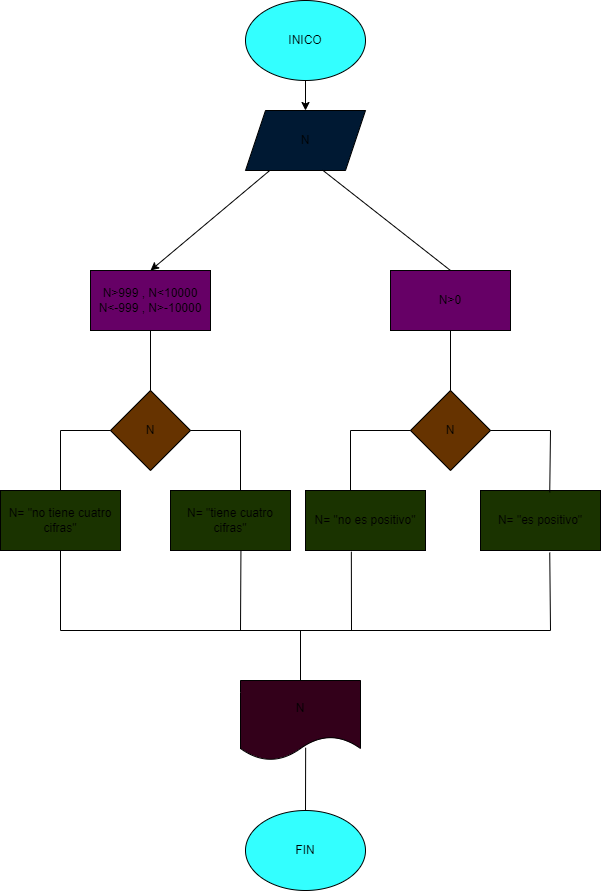

The diagram above was exported from draw.io. Its source (the exported page's mxGraphModel, read from the mxfile embedded in the PNG):
<mxGraphModel dx="986" dy="576" grid="1" gridSize="10" guides="1" tooltips="1" connect="1" arrows="1" fold="1" page="1" pageScale="1" pageWidth="850" pageHeight="1100" math="0" shadow="0">
  <root>
    <mxCell id="0" />
    <mxCell id="1" parent="0" />
    <mxCell id="4" value="" style="edgeStyle=none;html=1;" edge="1" parent="1" source="2" target="3">
      <mxGeometry relative="1" as="geometry" />
    </mxCell>
    <mxCell id="2" value="INICO" style="ellipse;whiteSpace=wrap;html=1;fillColor=#33FFFF;" vertex="1" parent="1">
      <mxGeometry x="365" y="20" width="120" height="80" as="geometry" />
    </mxCell>
    <mxCell id="6" value="" style="edgeStyle=none;html=1;entryX=0.5;entryY=0;entryDx=0;entryDy=0;" edge="1" parent="1" source="3" target="7">
      <mxGeometry relative="1" as="geometry">
        <mxPoint x="425.3499999999999" y="230" as="targetPoint" />
      </mxGeometry>
    </mxCell>
    <mxCell id="3" value="N" style="shape=parallelogram;perimeter=parallelogramPerimeter;whiteSpace=wrap;html=1;fixedSize=1;fillColor=#001933;" vertex="1" parent="1">
      <mxGeometry x="365" y="130" width="120" height="60" as="geometry" />
    </mxCell>
    <mxCell id="7" value="N&amp;gt;999 , N&amp;lt;10000 N&amp;lt;-999 , N&amp;gt;-10000" style="rounded=0;whiteSpace=wrap;html=1;fillColor=#660066;" vertex="1" parent="1">
      <mxGeometry x="210" y="290" width="120" height="60" as="geometry" />
    </mxCell>
    <mxCell id="8" value="N&amp;gt;0" style="rounded=0;whiteSpace=wrap;html=1;fillColor=#660066;" vertex="1" parent="1">
      <mxGeometry x="510" y="290" width="120" height="60" as="geometry" />
    </mxCell>
    <mxCell id="9" value="" style="endArrow=none;html=1;entryX=0.642;entryY=0.993;entryDx=0;entryDy=0;entryPerimeter=0;exitX=0.5;exitY=0;exitDx=0;exitDy=0;" edge="1" parent="1" source="8" target="3">
      <mxGeometry width="50" height="50" relative="1" as="geometry">
        <mxPoint x="435" y="280" as="sourcePoint" />
        <mxPoint x="485" y="230" as="targetPoint" />
      </mxGeometry>
    </mxCell>
    <mxCell id="10" value="N" style="rhombus;whiteSpace=wrap;html=1;fillColor=#663300;" vertex="1" parent="1">
      <mxGeometry x="230" y="410" width="80" height="80" as="geometry" />
    </mxCell>
    <mxCell id="11" value="" style="endArrow=none;html=1;entryX=0.5;entryY=1;entryDx=0;entryDy=0;exitX=0.5;exitY=0;exitDx=0;exitDy=0;" edge="1" parent="1" source="10" target="7">
      <mxGeometry width="50" height="50" relative="1" as="geometry">
        <mxPoint x="290" y="430" as="sourcePoint" />
        <mxPoint x="340" y="380" as="targetPoint" />
      </mxGeometry>
    </mxCell>
    <mxCell id="12" value="N" style="rhombus;whiteSpace=wrap;html=1;fillColor=#663300;" vertex="1" parent="1">
      <mxGeometry x="530" y="410" width="80" height="80" as="geometry" />
    </mxCell>
    <mxCell id="13" value="" style="endArrow=none;html=1;entryX=0.5;entryY=1;entryDx=0;entryDy=0;exitX=0.5;exitY=0;exitDx=0;exitDy=0;" edge="1" parent="1" source="12" target="8">
      <mxGeometry width="50" height="50" relative="1" as="geometry">
        <mxPoint x="400" y="350" as="sourcePoint" />
        <mxPoint x="450" y="300" as="targetPoint" />
      </mxGeometry>
    </mxCell>
    <mxCell id="14" value="" style="endArrow=none;html=1;entryX=1;entryY=0.5;entryDx=0;entryDy=0;" edge="1" parent="1" target="10">
      <mxGeometry width="50" height="50" relative="1" as="geometry">
        <mxPoint x="360" y="450" as="sourcePoint" />
        <mxPoint x="450" y="500" as="targetPoint" />
      </mxGeometry>
    </mxCell>
    <mxCell id="15" value="" style="endArrow=none;html=1;entryX=0;entryY=0.5;entryDx=0;entryDy=0;" edge="1" parent="1" target="10">
      <mxGeometry width="50" height="50" relative="1" as="geometry">
        <mxPoint x="180" y="450" as="sourcePoint" />
        <mxPoint x="190" y="470" as="targetPoint" />
      </mxGeometry>
    </mxCell>
    <mxCell id="16" value="" style="endArrow=none;html=1;" edge="1" parent="1">
      <mxGeometry width="50" height="50" relative="1" as="geometry">
        <mxPoint x="180" y="530" as="sourcePoint" />
        <mxPoint x="180" y="450" as="targetPoint" />
      </mxGeometry>
    </mxCell>
    <mxCell id="17" value="" style="endArrow=none;html=1;" edge="1" parent="1">
      <mxGeometry width="50" height="50" relative="1" as="geometry">
        <mxPoint x="360" y="530" as="sourcePoint" />
        <mxPoint x="360" y="450" as="targetPoint" />
      </mxGeometry>
    </mxCell>
    <mxCell id="18" value="N= &quot;no tiene cuatro cifras&quot;" style="rounded=0;whiteSpace=wrap;html=1;fillColor=#1A3300;" vertex="1" parent="1">
      <mxGeometry x="120" y="510" width="120" height="60" as="geometry" />
    </mxCell>
    <mxCell id="19" value="N= &quot;tiene cuatro cifras&quot;" style="rounded=0;whiteSpace=wrap;html=1;fillColor=#1A3300;" vertex="1" parent="1">
      <mxGeometry x="290" y="510" width="120" height="60" as="geometry" />
    </mxCell>
    <mxCell id="20" value="N= &quot;es positivo&quot;" style="rounded=0;whiteSpace=wrap;html=1;fillColor=#1A3300;" vertex="1" parent="1">
      <mxGeometry x="600" y="510" width="120" height="60" as="geometry" />
    </mxCell>
    <mxCell id="21" value="" style="endArrow=none;html=1;exitX=1;exitY=0.5;exitDx=0;exitDy=0;" edge="1" parent="1" source="12">
      <mxGeometry width="50" height="50" relative="1" as="geometry">
        <mxPoint x="670" y="460" as="sourcePoint" />
        <mxPoint x="670" y="450" as="targetPoint" />
      </mxGeometry>
    </mxCell>
    <mxCell id="22" value="" style="endArrow=none;html=1;exitX=0.577;exitY=0.033;exitDx=0;exitDy=0;exitPerimeter=0;" edge="1" parent="1" source="20">
      <mxGeometry width="50" height="50" relative="1" as="geometry">
        <mxPoint x="630" y="510" as="sourcePoint" />
        <mxPoint x="670" y="450" as="targetPoint" />
      </mxGeometry>
    </mxCell>
    <mxCell id="23" value="" style="endArrow=none;html=1;entryX=0;entryY=0.5;entryDx=0;entryDy=0;" edge="1" parent="1" target="12">
      <mxGeometry width="50" height="50" relative="1" as="geometry">
        <mxPoint x="470" y="450" as="sourcePoint" />
        <mxPoint x="500" y="440" as="targetPoint" />
      </mxGeometry>
    </mxCell>
    <mxCell id="24" value="" style="endArrow=none;html=1;" edge="1" parent="1">
      <mxGeometry width="50" height="50" relative="1" as="geometry">
        <mxPoint x="470" y="520" as="sourcePoint" />
        <mxPoint x="470" y="450" as="targetPoint" />
      </mxGeometry>
    </mxCell>
    <mxCell id="25" value="N= &quot;no es positivo&quot;" style="rounded=0;whiteSpace=wrap;html=1;fillColor=#1A3300;" vertex="1" parent="1">
      <mxGeometry x="425" y="510" width="120" height="60" as="geometry" />
    </mxCell>
    <mxCell id="26" value="" style="endArrow=none;html=1;entryX=0.5;entryY=1;entryDx=0;entryDy=0;" edge="1" parent="1" target="18">
      <mxGeometry width="50" height="50" relative="1" as="geometry">
        <mxPoint x="180" y="650" as="sourcePoint" />
        <mxPoint x="220" y="620" as="targetPoint" />
      </mxGeometry>
    </mxCell>
    <mxCell id="28" value="" style="endArrow=none;html=1;entryX=0.587;entryY=1.007;entryDx=0;entryDy=0;entryPerimeter=0;" edge="1" parent="1" target="19">
      <mxGeometry width="50" height="50" relative="1" as="geometry">
        <mxPoint x="360" y="650" as="sourcePoint" />
        <mxPoint x="365" y="620" as="targetPoint" />
      </mxGeometry>
    </mxCell>
    <mxCell id="29" value="" style="endArrow=none;html=1;entryX=0.382;entryY=1.02;entryDx=0;entryDy=0;entryPerimeter=0;" edge="1" parent="1" target="25">
      <mxGeometry width="50" height="50" relative="1" as="geometry">
        <mxPoint x="471" y="650" as="sourcePoint" />
        <mxPoint x="450" y="580" as="targetPoint" />
      </mxGeometry>
    </mxCell>
    <mxCell id="30" value="" style="endArrow=none;html=1;entryX=0.577;entryY=1.033;entryDx=0;entryDy=0;entryPerimeter=0;" edge="1" parent="1" target="20">
      <mxGeometry width="50" height="50" relative="1" as="geometry">
        <mxPoint x="670" y="650" as="sourcePoint" />
        <mxPoint x="670" y="610" as="targetPoint" />
      </mxGeometry>
    </mxCell>
    <mxCell id="31" value="" style="endArrow=none;html=1;" edge="1" parent="1">
      <mxGeometry width="50" height="50" relative="1" as="geometry">
        <mxPoint x="180" y="650" as="sourcePoint" />
        <mxPoint x="670" y="650" as="targetPoint" />
      </mxGeometry>
    </mxCell>
    <mxCell id="32" value="" style="endArrow=none;html=1;exitX=0.5;exitY=0;exitDx=0;exitDy=0;" edge="1" parent="1" source="33">
      <mxGeometry width="50" height="50" relative="1" as="geometry">
        <mxPoint x="420" y="710" as="sourcePoint" />
        <mxPoint x="420" y="650" as="targetPoint" />
      </mxGeometry>
    </mxCell>
    <mxCell id="33" value="N" style="shape=document;whiteSpace=wrap;html=1;boundedLbl=1;fillColor=#33001A;" vertex="1" parent="1">
      <mxGeometry x="360" y="700" width="120" height="80" as="geometry" />
    </mxCell>
    <mxCell id="34" value="FIN" style="ellipse;whiteSpace=wrap;html=1;fillColor=#33FFFF;" vertex="1" parent="1">
      <mxGeometry x="365" y="830" width="120" height="80" as="geometry" />
    </mxCell>
    <mxCell id="35" value="" style="endArrow=none;html=1;entryX=0.543;entryY=0.84;entryDx=0;entryDy=0;entryPerimeter=0;exitX=0.5;exitY=0;exitDx=0;exitDy=0;" edge="1" parent="1" source="34" target="33">
      <mxGeometry width="50" height="50" relative="1" as="geometry">
        <mxPoint x="400" y="830" as="sourcePoint" />
        <mxPoint x="450" y="780" as="targetPoint" />
      </mxGeometry>
    </mxCell>
  </root>
</mxGraphModel>